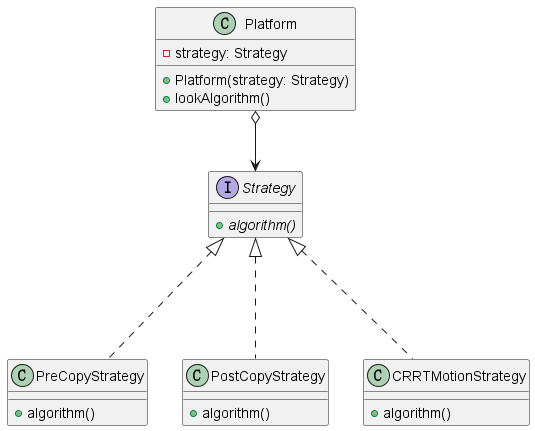

The diagram above was rendered by PlantUML. Its source (embedded in the PNG):
@startuml

interface Strategy {
    {abstract} +algorithm()
}

class PreCopyStrategy {
    +algorithm()
}

class PostCopyStrategy {
    +algorithm()
}

class CRRTMotionStrategy {
    +algorithm()
}

class Platform {
    -strategy: Strategy
    +Platform(strategy: Strategy)
    +lookAlgorithm()
}

Strategy<|... PreCopyStrategy
Strategy<|... PostCopyStrategy
Strategy<|... CRRTMotionStrategy


Platform o--> Strategy

@enduml